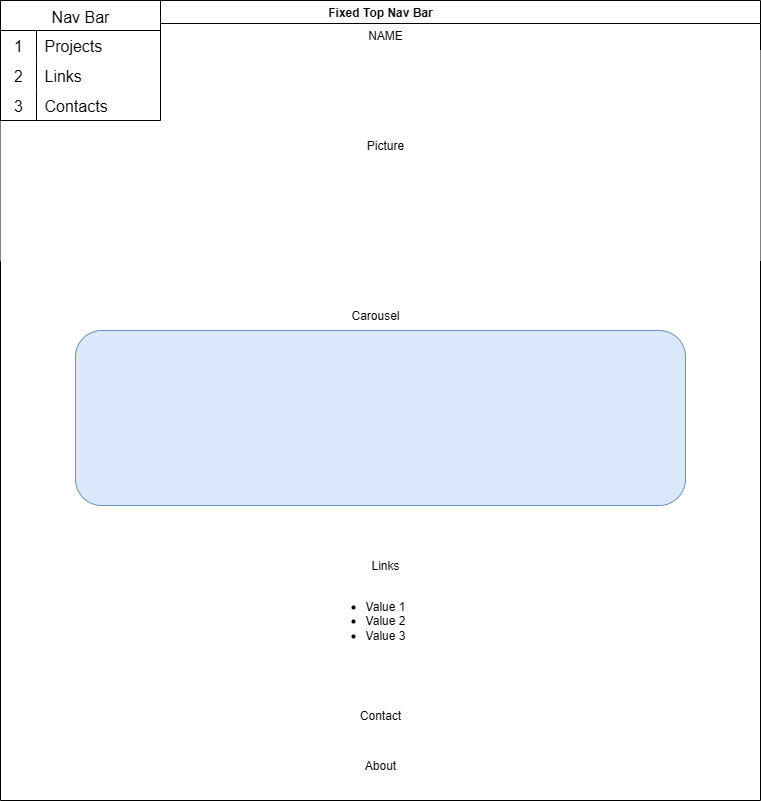

The diagram above was exported from draw.io. Its source (the exported page's mxGraphModel, read from the mxfile embedded in the PNG):
<mxGraphModel dx="1042" dy="527" grid="1" gridSize="10" guides="1" tooltips="1" connect="1" arrows="1" fold="1" page="1" pageScale="1" pageWidth="850" pageHeight="1100" math="0" shadow="0">
  <root>
    <mxCell id="0" />
    <mxCell id="1" parent="0" />
    <mxCell id="75gAX3Yvoy_RMpak__Cr-1" value="Fixed Top Nav Bar" style="swimlane;whiteSpace=wrap;html=1;" parent="1" vertex="1">
      <mxGeometry x="45" y="10" width="760" height="800" as="geometry" />
    </mxCell>
    <mxCell id="75gAX3Yvoy_RMpak__Cr-12" value="" style="rounded=0;whiteSpace=wrap;html=1;fillColor=default;strokeColor=none;" parent="75gAX3Yvoy_RMpak__Cr-1" vertex="1">
      <mxGeometry y="50" width="760" height="210" as="geometry" />
    </mxCell>
    <mxCell id="75gAX3Yvoy_RMpak__Cr-14" value="Picture" style="text;html=1;align=center;verticalAlign=middle;whiteSpace=wrap;rounded=0;" parent="75gAX3Yvoy_RMpak__Cr-1" vertex="1">
      <mxGeometry x="355" y="130" width="60" height="30" as="geometry" />
    </mxCell>
    <mxCell id="75gAX3Yvoy_RMpak__Cr-13" value="NAME" style="text;html=1;align=center;verticalAlign=middle;whiteSpace=wrap;rounded=0;" parent="75gAX3Yvoy_RMpak__Cr-1" vertex="1">
      <mxGeometry x="355" y="20" width="60" height="30" as="geometry" />
    </mxCell>
    <mxCell id="75gAX3Yvoy_RMpak__Cr-15" value="Carousel" style="text;html=1;align=center;verticalAlign=middle;whiteSpace=wrap;rounded=0;" parent="75gAX3Yvoy_RMpak__Cr-1" vertex="1">
      <mxGeometry x="345" y="300" width="60" height="30" as="geometry" />
    </mxCell>
    <mxCell id="75gAX3Yvoy_RMpak__Cr-2" value="Nav Bar" style="shape=table;startSize=30;container=1;collapsible=0;childLayout=tableLayout;fixedRows=1;rowLines=0;fontStyle=0;strokeColor=default;fontSize=16;fillColor=default;" parent="75gAX3Yvoy_RMpak__Cr-1" vertex="1">
      <mxGeometry width="160" height="120" as="geometry" />
    </mxCell>
    <mxCell id="75gAX3Yvoy_RMpak__Cr-3" value="" style="shape=tableRow;horizontal=0;startSize=0;swimlaneHead=0;swimlaneBody=0;top=0;left=0;bottom=0;right=0;collapsible=0;dropTarget=0;fillColor=none;points=[[0,0.5],[1,0.5]];portConstraint=eastwest;strokeColor=inherit;fontSize=16;" parent="75gAX3Yvoy_RMpak__Cr-2" vertex="1">
      <mxGeometry y="30" width="160" height="30" as="geometry" />
    </mxCell>
    <mxCell id="75gAX3Yvoy_RMpak__Cr-4" value="1" style="shape=partialRectangle;html=1;whiteSpace=wrap;connectable=0;fillColor=none;top=0;left=0;bottom=0;right=0;overflow=hidden;pointerEvents=1;strokeColor=inherit;fontSize=16;" parent="75gAX3Yvoy_RMpak__Cr-3" vertex="1">
      <mxGeometry width="36" height="30" as="geometry">
        <mxRectangle width="36" height="30" as="alternateBounds" />
      </mxGeometry>
    </mxCell>
    <mxCell id="75gAX3Yvoy_RMpak__Cr-5" value="Projects" style="shape=partialRectangle;html=1;whiteSpace=wrap;connectable=0;fillColor=none;top=0;left=0;bottom=0;right=0;align=left;spacingLeft=6;overflow=hidden;strokeColor=inherit;fontSize=16;" parent="75gAX3Yvoy_RMpak__Cr-3" vertex="1">
      <mxGeometry x="36" width="124" height="30" as="geometry">
        <mxRectangle width="124" height="30" as="alternateBounds" />
      </mxGeometry>
    </mxCell>
    <mxCell id="75gAX3Yvoy_RMpak__Cr-6" value="" style="shape=tableRow;horizontal=0;startSize=0;swimlaneHead=0;swimlaneBody=0;top=0;left=0;bottom=0;right=0;collapsible=0;dropTarget=0;fillColor=none;points=[[0,0.5],[1,0.5]];portConstraint=eastwest;strokeColor=inherit;fontSize=16;" parent="75gAX3Yvoy_RMpak__Cr-2" vertex="1">
      <mxGeometry y="60" width="160" height="30" as="geometry" />
    </mxCell>
    <mxCell id="75gAX3Yvoy_RMpak__Cr-7" value="2" style="shape=partialRectangle;html=1;whiteSpace=wrap;connectable=0;fillColor=none;top=0;left=0;bottom=0;right=0;overflow=hidden;strokeColor=inherit;fontSize=16;" parent="75gAX3Yvoy_RMpak__Cr-6" vertex="1">
      <mxGeometry width="36" height="30" as="geometry">
        <mxRectangle width="36" height="30" as="alternateBounds" />
      </mxGeometry>
    </mxCell>
    <mxCell id="75gAX3Yvoy_RMpak__Cr-8" value="Links" style="shape=partialRectangle;html=1;whiteSpace=wrap;connectable=0;fillColor=none;top=0;left=0;bottom=0;right=0;align=left;spacingLeft=6;overflow=hidden;strokeColor=inherit;fontSize=16;" parent="75gAX3Yvoy_RMpak__Cr-6" vertex="1">
      <mxGeometry x="36" width="124" height="30" as="geometry">
        <mxRectangle width="124" height="30" as="alternateBounds" />
      </mxGeometry>
    </mxCell>
    <mxCell id="75gAX3Yvoy_RMpak__Cr-9" value="" style="shape=tableRow;horizontal=0;startSize=0;swimlaneHead=0;swimlaneBody=0;top=0;left=0;bottom=0;right=0;collapsible=0;dropTarget=0;fillColor=none;points=[[0,0.5],[1,0.5]];portConstraint=eastwest;strokeColor=inherit;fontSize=16;" parent="75gAX3Yvoy_RMpak__Cr-2" vertex="1">
      <mxGeometry y="90" width="160" height="30" as="geometry" />
    </mxCell>
    <mxCell id="75gAX3Yvoy_RMpak__Cr-10" value="3" style="shape=partialRectangle;html=1;whiteSpace=wrap;connectable=0;fillColor=none;top=0;left=0;bottom=0;right=0;overflow=hidden;strokeColor=inherit;fontSize=16;" parent="75gAX3Yvoy_RMpak__Cr-9" vertex="1">
      <mxGeometry width="36" height="30" as="geometry">
        <mxRectangle width="36" height="30" as="alternateBounds" />
      </mxGeometry>
    </mxCell>
    <mxCell id="75gAX3Yvoy_RMpak__Cr-11" value="Contacts" style="shape=partialRectangle;html=1;whiteSpace=wrap;connectable=0;fillColor=none;top=0;left=0;bottom=0;right=0;align=left;spacingLeft=6;overflow=hidden;strokeColor=inherit;fontSize=16;" parent="75gAX3Yvoy_RMpak__Cr-9" vertex="1">
      <mxGeometry x="36" width="124" height="30" as="geometry">
        <mxRectangle width="124" height="30" as="alternateBounds" />
      </mxGeometry>
    </mxCell>
    <mxCell id="75gAX3Yvoy_RMpak__Cr-17" value="" style="rounded=1;whiteSpace=wrap;html=1;fillColor=#dae8fc;fillStyle=auto;strokeColor=#6c8ebf;" parent="75gAX3Yvoy_RMpak__Cr-1" vertex="1">
      <mxGeometry x="75" y="330" width="610" height="175" as="geometry" />
    </mxCell>
    <mxCell id="75gAX3Yvoy_RMpak__Cr-18" value="&lt;ul&gt;&lt;li&gt;Value 1&lt;/li&gt;&lt;li&gt;Value 2&lt;/li&gt;&lt;li&gt;Value 3&lt;/li&gt;&lt;/ul&gt;" style="text;strokeColor=none;fillColor=none;html=1;whiteSpace=wrap;verticalAlign=middle;overflow=hidden;align=center;" parent="75gAX3Yvoy_RMpak__Cr-1" vertex="1">
      <mxGeometry x="315" y="580" width="100" height="80" as="geometry" />
    </mxCell>
    <mxCell id="75gAX3Yvoy_RMpak__Cr-19" value="Links" style="text;html=1;align=center;verticalAlign=middle;whiteSpace=wrap;rounded=0;" parent="75gAX3Yvoy_RMpak__Cr-1" vertex="1">
      <mxGeometry x="355" y="550" width="60" height="30" as="geometry" />
    </mxCell>
    <mxCell id="75gAX3Yvoy_RMpak__Cr-20" value="Contact" style="text;html=1;align=center;verticalAlign=middle;whiteSpace=wrap;rounded=0;" parent="75gAX3Yvoy_RMpak__Cr-1" vertex="1">
      <mxGeometry x="350" y="700" width="60" height="30" as="geometry" />
    </mxCell>
    <mxCell id="75gAX3Yvoy_RMpak__Cr-21" value="About" style="text;html=1;align=center;verticalAlign=middle;whiteSpace=wrap;rounded=0;" parent="75gAX3Yvoy_RMpak__Cr-1" vertex="1">
      <mxGeometry x="350" y="750" width="60" height="30" as="geometry" />
    </mxCell>
  </root>
</mxGraphModel>